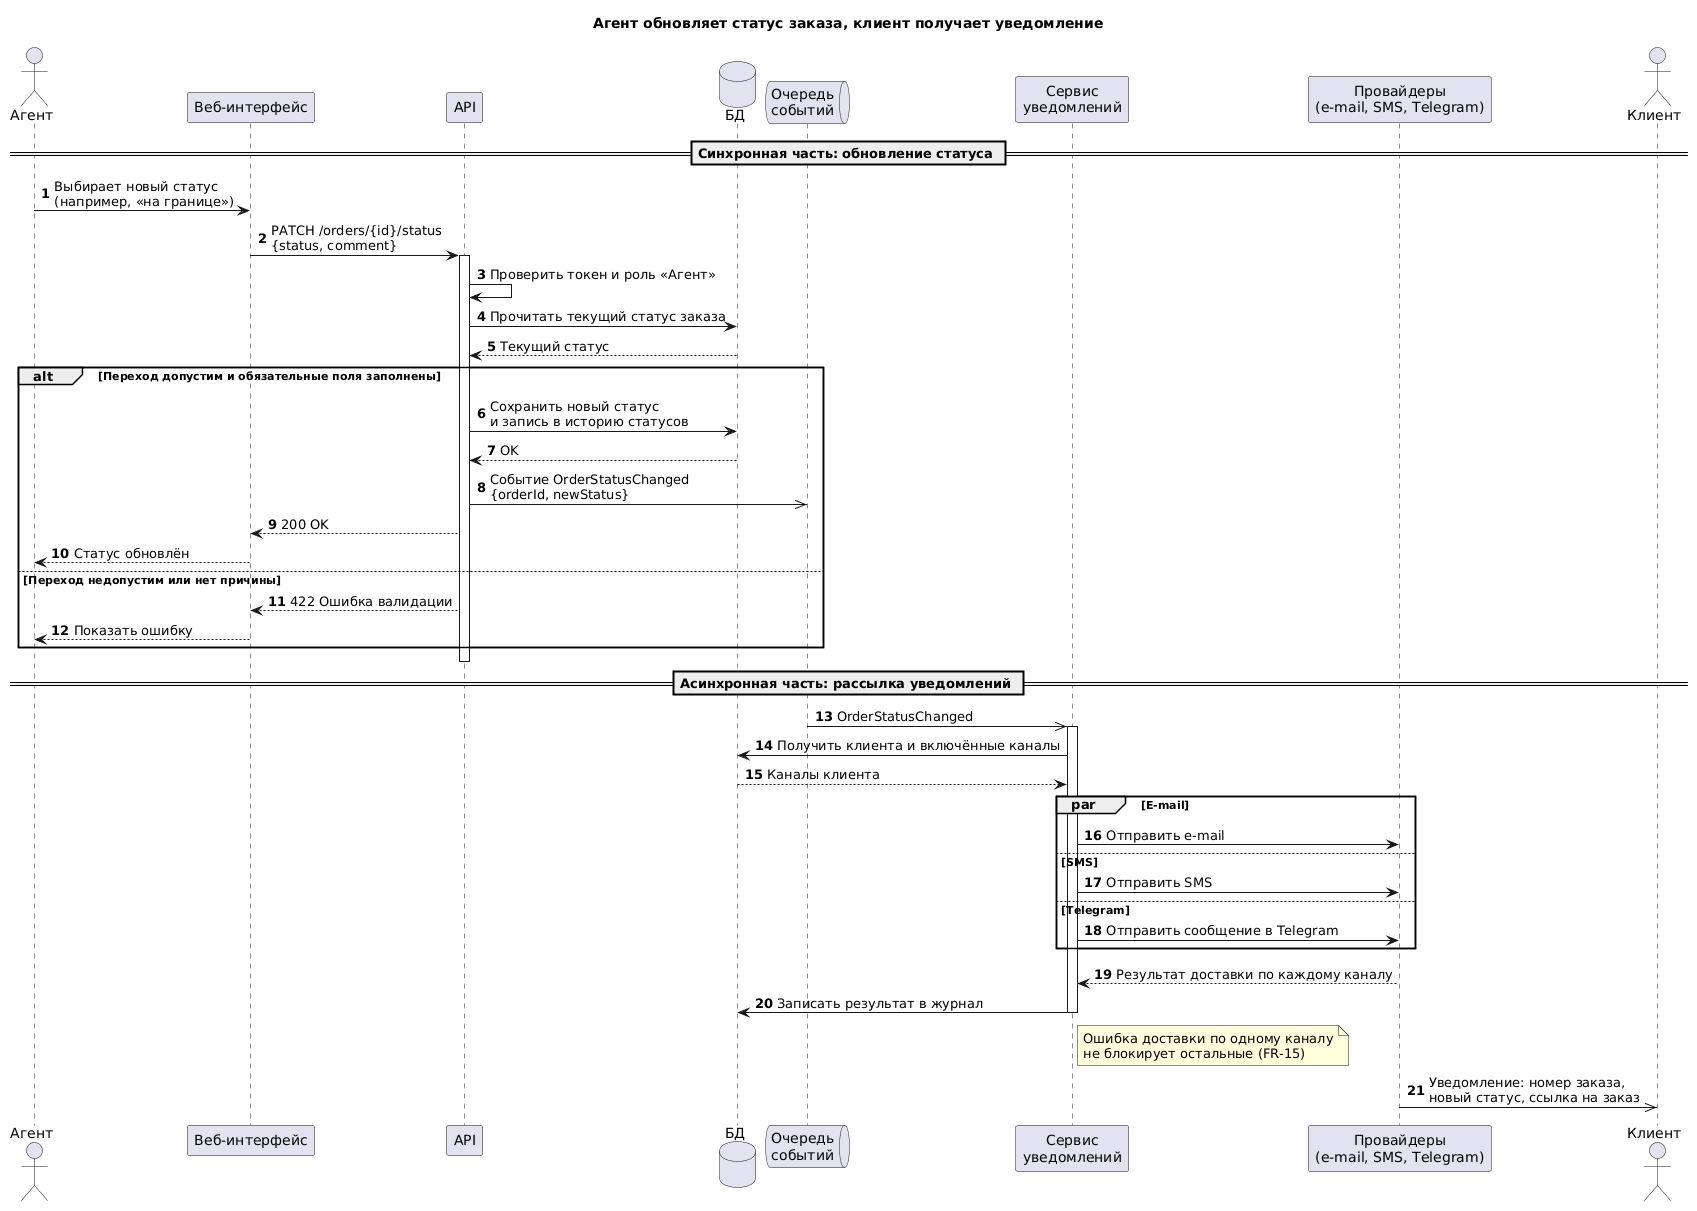

The diagram above was rendered by PlantUML. Its source (embedded in the PNG):
@startuml
title Агент обновляет статус заказа, клиент получает уведомление

autonumber
skinparam shadowing false

actor "Агент" as Agent
participant "Веб-интерфейс" as UI
participant "API" as API
database "БД" as DB
queue "Очередь\nсобытий" as MQ
participant "Сервис\nуведомлений" as NS
participant "Провайдеры\n(e-mail, SMS, Telegram)" as Prov
actor "Клиент" as Client

== Синхронная часть: обновление статуса ==
Agent -> UI : Выбирает новый статус\n(например, «на границе»)
UI -> API : PATCH /orders/{id}/status\n{status, comment}
activate API
API -> API : Проверить токен и роль «Агент»
API -> DB : Прочитать текущий статус заказа
DB --> API : Текущий статус

alt Переход допустим и обязательные поля заполнены
  API -> DB : Сохранить новый статус\nи запись в историю статусов
  DB --> API : OK
  API ->> MQ : Событие OrderStatusChanged\n{orderId, newStatus}
  API --> UI : 200 OK
  UI --> Agent : Статус обновлён
else Переход недопустим или нет причины
  API --> UI : 422 Ошибка валидации
  UI --> Agent : Показать ошибку
end
deactivate API

== Асинхронная часть: рассылка уведомлений ==
MQ ->> NS : OrderStatusChanged
activate NS
NS -> DB : Получить клиента и включённые каналы
DB --> NS : Каналы клиента

par E-mail
  NS -> Prov : Отправить e-mail
else SMS
  NS -> Prov : Отправить SMS
else Telegram
  NS -> Prov : Отправить сообщение в Telegram
end

Prov --> NS : Результат доставки по каждому каналу
NS -> DB : Записать результат в журнал
deactivate NS

note right of NS
  Ошибка доставки по одному каналу
  не блокирует остальные (FR-15)
end note

Prov ->> Client : Уведомление: номер заказа,\nновый статус, ссылка на заказ
@enduml